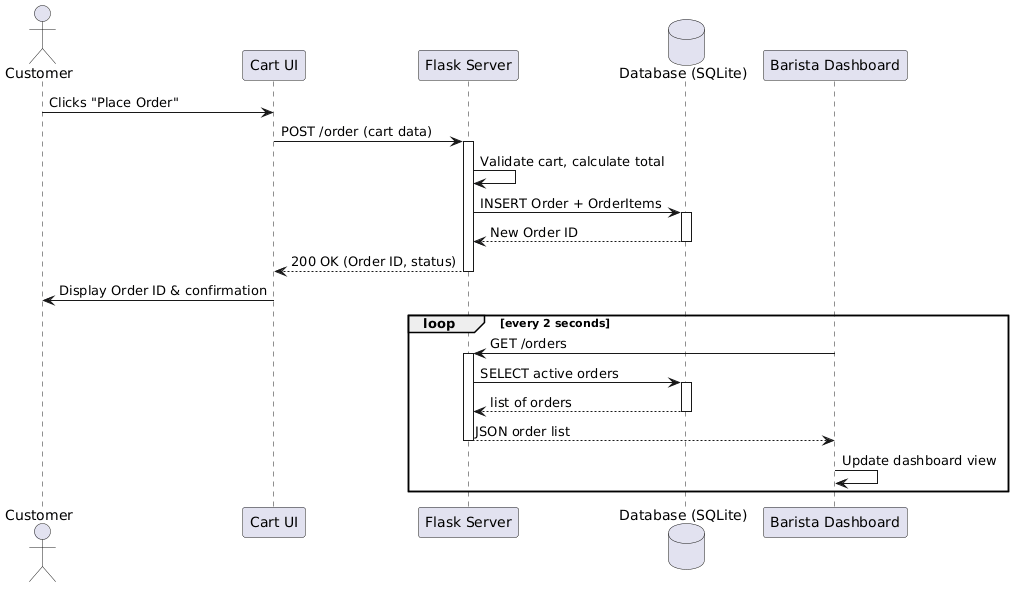

The diagram above was rendered by PlantUML. Its source (embedded in the PNG):
@startuml
actor Customer as cust
participant "Cart UI" as ui
participant "Flask Server" as srv
database "Database (SQLite)" as db
participant "Barista Dashboard" as dash

cust -> ui: Clicks "Place Order"
ui -> srv: POST /order (cart data)
activate srv
srv -> srv: Validate cart, calculate total
srv -> db: INSERT Order + OrderItems
activate db
db --> srv: New Order ID
deactivate db
srv --> ui: 200 OK (Order ID, status)
deactivate srv
ui -> cust: Display Order ID & confirmation

loop every 2 seconds
  dash -> srv: GET /orders
  activate srv
  srv -> db: SELECT active orders
  activate db
  db --> srv: list of orders
  deactivate db
  srv --> dash: JSON order list
  deactivate srv
  dash -> dash: Update dashboard view
end
@enduml